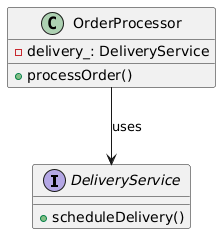

The diagram above was rendered by PlantUML. Its source (embedded in the PNG):
@startuml
interface DeliveryService {
    +scheduleDelivery()
}

class OrderProcessor {
    -delivery_: DeliveryService
    +processOrder()
}

OrderProcessor --> DeliveryService : uses
@enduml